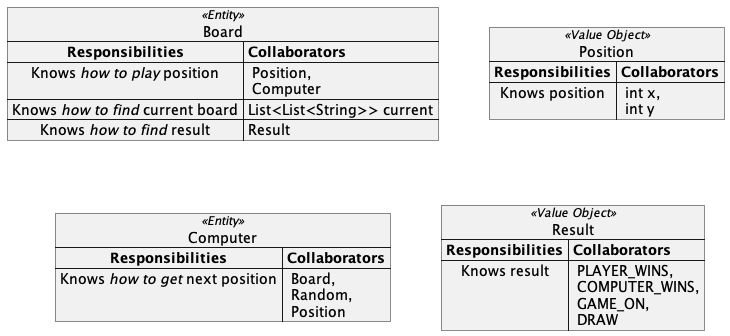

The diagram above was rendered by PlantUML. Its source (embedded in the PNG):
@startuml
map Board <<Entity>> {
  **Responsibilities** => **Collaborators**
  Knows //how to play// position => <U+0020>Position,\n Computer
  Knows //how to find// current board => List<List<String>> current
  Knows //how to find// result => Result
}

map Position <<Value Object>> {
  **Responsibilities** => **Collaborators**
    Knows position => <U+0020>int x,\n int y
}

map Computer <<Entity>> {
    **Responsibilities** => **Collaborators**
    Knows //how to get// next position => <U+0020>Board,\n Random,\n Position
}

map Result <<Value Object>> {
    **Responsibilities** => **Collaborators**
    Knows result => <U+0020>PLAYER_WINS,\n COMPUTER_WINS,\n GAME_ON,\n DRAW
}

@enduml